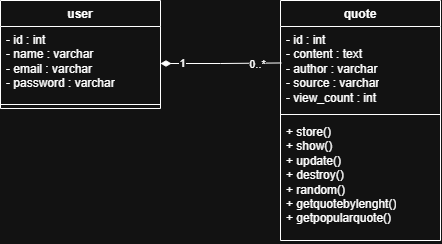

The diagram above was exported from draw.io. Its source (the exported page's mxGraphModel, read from the mxfile embedded in the PNG):
<mxGraphModel dx="840" dy="474" grid="1" gridSize="10" guides="1" tooltips="1" connect="1" arrows="1" fold="1" page="1" pageScale="1" pageWidth="827" pageHeight="1169" math="0" shadow="0">
  <root>
    <mxCell id="0" />
    <mxCell id="1" parent="0" />
    <mxCell id="UDc68zY7zLFP6fXq-D16-1" value="quote" style="swimlane;fontStyle=1;align=center;verticalAlign=top;childLayout=stackLayout;horizontal=1;startSize=26;horizontalStack=0;resizeParent=1;resizeParentMax=0;resizeLast=0;collapsible=1;marginBottom=0;whiteSpace=wrap;html=1;" vertex="1" parent="1">
      <mxGeometry x="360" y="240" width="160" height="240" as="geometry" />
    </mxCell>
    <mxCell id="UDc68zY7zLFP6fXq-D16-2" value="- id : int&lt;div&gt;- content : text&lt;/div&gt;&lt;div&gt;- author : varchar&lt;/div&gt;&lt;div&gt;- source : varchar&lt;/div&gt;&lt;div&gt;- view_count : int&lt;/div&gt;" style="text;strokeColor=none;fillColor=none;align=left;verticalAlign=top;spacingLeft=4;spacingRight=4;overflow=hidden;rotatable=0;points=[[0,0.5],[1,0.5]];portConstraint=eastwest;whiteSpace=wrap;html=1;" vertex="1" parent="UDc68zY7zLFP6fXq-D16-1">
      <mxGeometry y="26" width="160" height="84" as="geometry" />
    </mxCell>
    <mxCell id="UDc68zY7zLFP6fXq-D16-3" value="" style="line;strokeWidth=1;fillColor=none;align=left;verticalAlign=middle;spacingTop=-1;spacingLeft=3;spacingRight=3;rotatable=0;labelPosition=right;points=[];portConstraint=eastwest;strokeColor=inherit;" vertex="1" parent="UDc68zY7zLFP6fXq-D16-1">
      <mxGeometry y="110" width="160" height="8" as="geometry" />
    </mxCell>
    <mxCell id="UDc68zY7zLFP6fXq-D16-4" value="+ store()&lt;div&gt;+ show()&lt;/div&gt;&lt;div&gt;+ update()&lt;/div&gt;&lt;div&gt;+ destroy()&lt;/div&gt;&lt;div&gt;+ random()&lt;/div&gt;&lt;div&gt;+ getquotebylenght()&lt;/div&gt;&lt;div&gt;+ getpopularquote()&lt;/div&gt;" style="text;strokeColor=none;fillColor=none;align=left;verticalAlign=top;spacingLeft=4;spacingRight=4;overflow=hidden;rotatable=0;points=[[0,0.5],[1,0.5]];portConstraint=eastwest;whiteSpace=wrap;html=1;" vertex="1" parent="UDc68zY7zLFP6fXq-D16-1">
      <mxGeometry y="118" width="160" height="122" as="geometry" />
    </mxCell>
    <mxCell id="UDc68zY7zLFP6fXq-D16-5" value="user" style="swimlane;fontStyle=1;align=center;verticalAlign=top;childLayout=stackLayout;horizontal=1;startSize=26;horizontalStack=0;resizeParent=1;resizeParentMax=0;resizeLast=0;collapsible=1;marginBottom=0;whiteSpace=wrap;html=1;" vertex="1" parent="1">
      <mxGeometry x="80" y="240" width="160" height="108" as="geometry" />
    </mxCell>
    <mxCell id="UDc68zY7zLFP6fXq-D16-6" value="- id : int&lt;div&gt;- name : varchar&lt;/div&gt;&lt;div&gt;- email : varchar&lt;/div&gt;&lt;div&gt;- password : varchar&lt;/div&gt;" style="text;strokeColor=none;fillColor=none;align=left;verticalAlign=top;spacingLeft=4;spacingRight=4;overflow=hidden;rotatable=0;points=[[0,0.5],[1,0.5]];portConstraint=eastwest;whiteSpace=wrap;html=1;" vertex="1" parent="UDc68zY7zLFP6fXq-D16-5">
      <mxGeometry y="26" width="160" height="74" as="geometry" />
    </mxCell>
    <mxCell id="UDc68zY7zLFP6fXq-D16-7" value="" style="line;strokeWidth=1;fillColor=none;align=left;verticalAlign=middle;spacingTop=-1;spacingLeft=3;spacingRight=3;rotatable=0;labelPosition=right;points=[];portConstraint=eastwest;strokeColor=inherit;" vertex="1" parent="UDc68zY7zLFP6fXq-D16-5">
      <mxGeometry y="100" width="160" height="8" as="geometry" />
    </mxCell>
    <mxCell id="UDc68zY7zLFP6fXq-D16-10" style="edgeStyle=orthogonalEdgeStyle;rounded=0;orthogonalLoop=1;jettySize=auto;html=1;exitX=1;exitY=0.5;exitDx=0;exitDy=0;entryX=0.005;entryY=0.434;entryDx=0;entryDy=0;entryPerimeter=0;endArrow=none;startFill=1;startArrow=diamondThin;targetPerimeterSpacing=8;sourcePerimeterSpacing=7;startSize=8;" edge="1" parent="1" source="UDc68zY7zLFP6fXq-D16-6" target="UDc68zY7zLFP6fXq-D16-2">
      <mxGeometry relative="1" as="geometry" />
    </mxCell>
    <mxCell id="UDc68zY7zLFP6fXq-D16-11" value="0..*" style="edgeLabel;html=1;align=center;verticalAlign=middle;resizable=0;points=[];" vertex="1" connectable="0" parent="UDc68zY7zLFP6fXq-D16-10">
      <mxGeometry x="0.6089" y="-1" relative="1" as="geometry">
        <mxPoint as="offset" />
      </mxGeometry>
    </mxCell>
    <mxCell id="UDc68zY7zLFP6fXq-D16-12" value="1" style="edgeLabel;html=1;align=center;verticalAlign=middle;resizable=0;points=[];" vertex="1" connectable="0" parent="UDc68zY7zLFP6fXq-D16-10">
      <mxGeometry x="-0.6408" relative="1" as="geometry">
        <mxPoint as="offset" />
      </mxGeometry>
    </mxCell>
  </root>
</mxGraphModel>